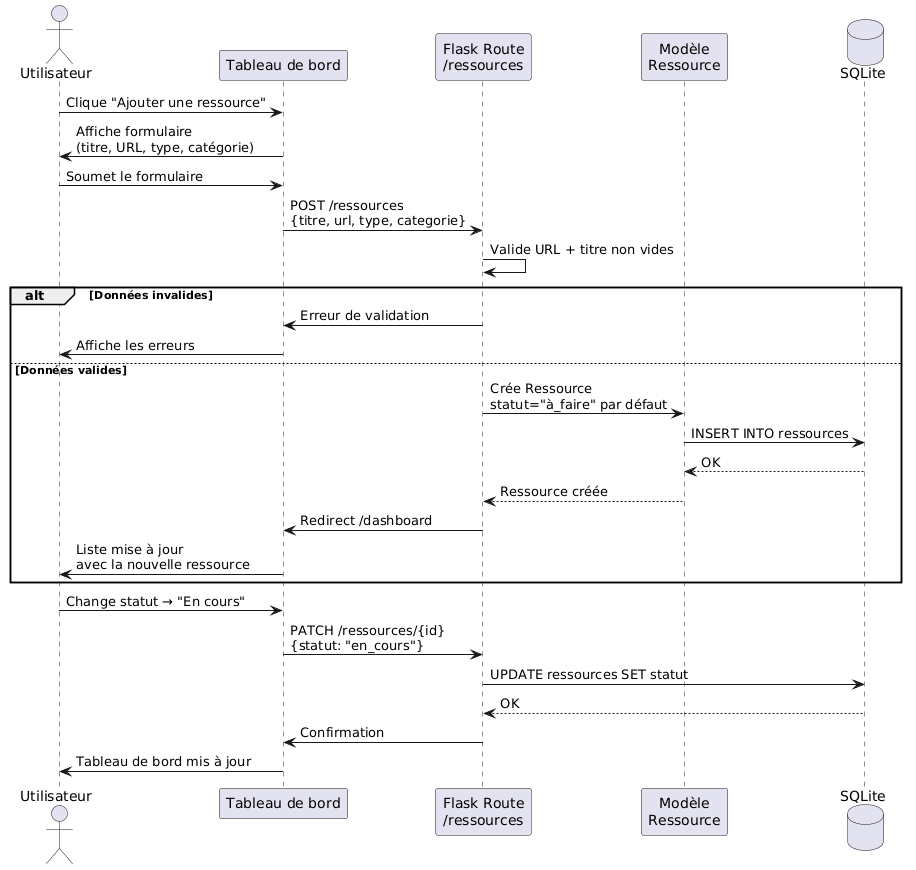

The diagram above was rendered by PlantUML. Its source (embedded in the PNG):
@startuml
actor Utilisateur
participant "Tableau de bord" as UI
participant "Flask Route\n/ressources" as Route
participant "Modèle\nRessource" as Model
database "SQLite" as DB

Utilisateur -> UI : Clique "Ajouter une ressource"
UI -> Utilisateur : Affiche formulaire\n(titre, URL, type, catégorie)
Utilisateur -> UI : Soumet le formulaire
UI -> Route : POST /ressources\n{titre, url, type, categorie}
Route -> Route : Valide URL + titre non vides
alt Données invalides
  Route -> UI : Erreur de validation
  UI -> Utilisateur : Affiche les erreurs
else Données valides
  Route -> Model : Crée Ressource\nstatut="à_faire" par défaut
  Model -> DB : INSERT INTO ressources
  DB --> Model : OK
  Model --> Route : Ressource créée
  Route -> UI : Redirect /dashboard
  UI -> Utilisateur : Liste mise à jour\navec la nouvelle ressource
end

Utilisateur -> UI : Change statut → "En cours"
UI -> Route : PATCH /ressources/{id}\n{statut: "en_cours"}
Route -> DB : UPDATE ressources SET statut
DB --> Route : OK
Route -> UI : Confirmation
UI -> Utilisateur : Tableau de bord mis à jour
@enduml